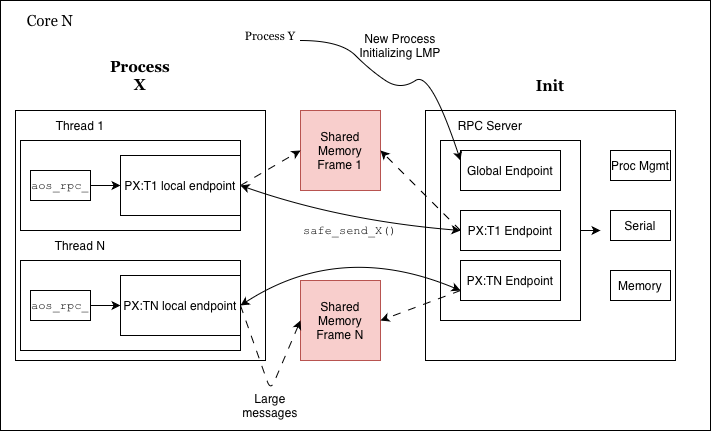

The diagram above was exported from draw.io. Its source (the exported page's mxGraphModel, read from the mxfile embedded in the PNG):
<mxGraphModel dx="901" dy="731" grid="1" gridSize="10" guides="1" tooltips="1" connect="1" arrows="1" fold="1" page="1" pageScale="1" pageWidth="850" pageHeight="1100" math="0" shadow="0">
  <root>
    <mxCell id="0" />
    <mxCell id="1" parent="0" />
    <mxCell id="-NBckV-dhSdy8V8QXAwh-1" parent="1" style="rounded=0;whiteSpace=wrap;html=1;" value="" vertex="1">
      <mxGeometry height="430" width="710" y="90" as="geometry" />
    </mxCell>
    <mxCell id="31CG4pl4Mk6WaR0SKlGF-2" parent="1" style="whiteSpace=wrap;html=1;aspect=fixed;" value="" vertex="1">
      <mxGeometry height="250" width="250" x="425" y="200" as="geometry" />
    </mxCell>
    <mxCell id="31CG4pl4Mk6WaR0SKlGF-33" parent="1" style="rounded=0;whiteSpace=wrap;html=1;" value="" vertex="1">
      <mxGeometry height="180" width="140" x="440" y="230" as="geometry" />
    </mxCell>
    <mxCell id="31CG4pl4Mk6WaR0SKlGF-1" parent="1" style="whiteSpace=wrap;html=1;aspect=fixed;" value="" vertex="1">
      <mxGeometry height="250" width="250" x="15" y="200" as="geometry" />
    </mxCell>
    <mxCell id="31CG4pl4Mk6WaR0SKlGF-3" parent="1" style="text;html=1;whiteSpace=wrap;strokeColor=none;fillColor=none;align=center;verticalAlign=middle;rounded=0;" value="&lt;font face=&quot;Georgia&quot; style=&quot;font-size: 15px;&quot;&gt;&lt;b&gt;Process X&lt;/b&gt;&lt;/font&gt;" vertex="1">
      <mxGeometry height="30" width="60" x="110" y="150" as="geometry" />
    </mxCell>
    <mxCell id="31CG4pl4Mk6WaR0SKlGF-4" parent="1" style="text;html=1;whiteSpace=wrap;strokeColor=none;fillColor=none;align=center;verticalAlign=middle;rounded=0;fontStyle=1;fontSize=15;fontFamily=Georgia;" value="Init" vertex="1">
      <mxGeometry height="30" width="60" x="520" y="160" as="geometry" />
    </mxCell>
    <mxCell id="31CG4pl4Mk6WaR0SKlGF-6" parent="1" style="rounded=0;whiteSpace=wrap;html=1;" value="" vertex="1">
      <mxGeometry height="90" width="220" x="20" y="230" as="geometry" />
    </mxCell>
    <mxCell id="31CG4pl4Mk6WaR0SKlGF-8" parent="1" style="rounded=0;whiteSpace=wrap;html=1;" value="" vertex="1">
      <mxGeometry height="90" width="220" x="20" y="350" as="geometry" />
    </mxCell>
    <mxCell id="31CG4pl4Mk6WaR0SKlGF-9" parent="1" style="text;html=1;whiteSpace=wrap;strokeColor=none;fillColor=none;align=center;verticalAlign=middle;rounded=0;" value="Thread 1" vertex="1">
      <mxGeometry height="30" width="60" x="50" y="200" as="geometry" />
    </mxCell>
    <mxCell id="31CG4pl4Mk6WaR0SKlGF-10" parent="1" style="text;html=1;whiteSpace=wrap;strokeColor=none;fillColor=none;align=center;verticalAlign=middle;rounded=0;" value="Thread N" vertex="1">
      <mxGeometry height="30" width="60" x="50" y="320" as="geometry" />
    </mxCell>
    <mxCell id="31CG4pl4Mk6WaR0SKlGF-11" parent="1" style="whiteSpace=wrap;html=1;aspect=fixed;fillColor=#f8cecc;strokeColor=#b85450;" value="Shared Memory Frame 1" vertex="1">
      <mxGeometry height="80" width="80" x="300" y="200" as="geometry" />
    </mxCell>
    <mxCell id="31CG4pl4Mk6WaR0SKlGF-12" parent="1" style="whiteSpace=wrap;html=1;aspect=fixed;fillColor=#f8cecc;strokeColor=#b85450;" value="Shared Memory Frame N" vertex="1">
      <mxGeometry height="80" width="80" x="300" y="370" as="geometry" />
    </mxCell>
    <mxCell id="31CG4pl4Mk6WaR0SKlGF-14" parent="1" style="text;html=1;whiteSpace=wrap;strokeColor=none;fillColor=none;align=center;verticalAlign=middle;rounded=0;" value="RPC Server" vertex="1">
      <mxGeometry height="30" width="80" x="450" y="200" as="geometry" />
    </mxCell>
    <mxCell id="31CG4pl4Mk6WaR0SKlGF-15" parent="1" style="rounded=0;whiteSpace=wrap;html=1;" value="Global Endpoint" vertex="1">
      <mxGeometry height="40" width="100" x="460" y="240" as="geometry" />
    </mxCell>
    <mxCell id="31CG4pl4Mk6WaR0SKlGF-16" parent="1" style="rounded=0;whiteSpace=wrap;html=1;" value="PX:T1 Endpoint" vertex="1">
      <mxGeometry height="40" width="100" x="460" y="300" as="geometry" />
    </mxCell>
    <mxCell id="31CG4pl4Mk6WaR0SKlGF-18" parent="1" style="rounded=0;whiteSpace=wrap;html=1;" value="PX:TN Endpoint" vertex="1">
      <mxGeometry height="40" width="100" x="460" y="350" as="geometry" />
    </mxCell>
    <mxCell id="31CG4pl4Mk6WaR0SKlGF-19" edge="1" parent="1" style="curved=1;endArrow=classic;html=1;rounded=0;" value="">
      <mxGeometry height="50" relative="1" width="50" as="geometry">
        <Array as="points">
          <mxPoint x="340" y="130" />
          <mxPoint x="370" y="160" />
          <mxPoint x="400" y="180" />
          <mxPoint x="430" y="160" />
        </Array>
        <mxPoint x="300" y="130" as="sourcePoint" />
        <mxPoint x="460" y="250" as="targetPoint" />
      </mxGeometry>
    </mxCell>
    <mxCell id="31CG4pl4Mk6WaR0SKlGF-20" parent="1" style="text;html=1;whiteSpace=wrap;strokeColor=none;fillColor=none;align=center;verticalAlign=middle;rounded=0;" value="New Process Initializing LMP" vertex="1">
      <mxGeometry height="70" width="100" x="350" y="100" as="geometry" />
    </mxCell>
    <mxCell id="31CG4pl4Mk6WaR0SKlGF-24" edge="1" parent="1" source="31CG4pl4Mk6WaR0SKlGF-6" style="endArrow=classic;startArrow=classic;html=1;rounded=0;exitX=1;exitY=0.5;exitDx=0;exitDy=0;entryX=0;entryY=0.5;entryDx=0;entryDy=0;curved=1;" target="31CG4pl4Mk6WaR0SKlGF-16" value="">
      <mxGeometry height="50" relative="1" width="50" as="geometry">
        <Array as="points">
          <mxPoint x="340" y="310" />
        </Array>
        <mxPoint x="320" y="370" as="sourcePoint" />
        <mxPoint x="370" y="320" as="targetPoint" />
      </mxGeometry>
    </mxCell>
    <mxCell id="31CG4pl4Mk6WaR0SKlGF-26" edge="1" parent="1" source="31CG4pl4Mk6WaR0SKlGF-8" style="endArrow=classic;startArrow=classic;html=1;rounded=0;exitX=1;exitY=0.5;exitDx=0;exitDy=0;entryX=0;entryY=0.75;entryDx=0;entryDy=0;curved=1;" target="31CG4pl4Mk6WaR0SKlGF-18" value="">
      <mxGeometry height="50" relative="1" width="50" as="geometry">
        <Array as="points">
          <mxPoint x="340" y="330" />
        </Array>
        <mxPoint x="320" y="370" as="sourcePoint" />
        <mxPoint x="370" y="320" as="targetPoint" />
      </mxGeometry>
    </mxCell>
    <mxCell id="31CG4pl4Mk6WaR0SKlGF-27" edge="1" parent="1" source="31CG4pl4Mk6WaR0SKlGF-6" style="endArrow=classic;html=1;rounded=0;exitX=1;exitY=0.5;exitDx=0;exitDy=0;entryX=0;entryY=0.5;entryDx=0;entryDy=0;dashed=1;dashPattern=8 8;" target="31CG4pl4Mk6WaR0SKlGF-11" value="">
      <mxGeometry height="50" relative="1" width="50" as="geometry">
        <Array as="points" />
        <mxPoint x="320" y="370" as="sourcePoint" />
        <mxPoint x="370" y="320" as="targetPoint" />
      </mxGeometry>
    </mxCell>
    <mxCell id="31CG4pl4Mk6WaR0SKlGF-28" edge="1" parent="1" source="31CG4pl4Mk6WaR0SKlGF-16" style="endArrow=classic;html=1;rounded=0;entryX=1;entryY=0.5;entryDx=0;entryDy=0;exitX=0;exitY=0.5;exitDx=0;exitDy=0;dashed=1;dashPattern=8 8;" target="31CG4pl4Mk6WaR0SKlGF-11" value="">
      <mxGeometry height="50" relative="1" width="50" as="geometry">
        <mxPoint x="320" y="370" as="sourcePoint" />
        <mxPoint x="370" y="320" as="targetPoint" />
      </mxGeometry>
    </mxCell>
    <mxCell id="31CG4pl4Mk6WaR0SKlGF-29" edge="1" parent="1" source="31CG4pl4Mk6WaR0SKlGF-8" style="endArrow=classic;html=1;rounded=1;exitX=1;exitY=0.5;exitDx=0;exitDy=0;entryX=0;entryY=0.5;entryDx=0;entryDy=0;dashed=1;dashPattern=8 8;curved=0;" target="31CG4pl4Mk6WaR0SKlGF-12" value="">
      <mxGeometry height="50" relative="1" width="50" as="geometry">
        <Array as="points">
          <mxPoint x="270" y="480" />
        </Array>
        <mxPoint x="320" y="370" as="sourcePoint" />
        <mxPoint x="370" y="320" as="targetPoint" />
      </mxGeometry>
    </mxCell>
    <mxCell id="31CG4pl4Mk6WaR0SKlGF-30" edge="1" parent="1" source="31CG4pl4Mk6WaR0SKlGF-18" style="endArrow=classic;html=1;rounded=0;entryX=1;entryY=0.5;entryDx=0;entryDy=0;exitX=0;exitY=0.75;exitDx=0;exitDy=0;dashed=1;dashPattern=8 8;" target="31CG4pl4Mk6WaR0SKlGF-12" value="">
      <mxGeometry height="50" relative="1" width="50" as="geometry">
        <mxPoint x="320" y="370" as="sourcePoint" />
        <mxPoint x="370" y="320" as="targetPoint" />
      </mxGeometry>
    </mxCell>
    <mxCell id="31CG4pl4Mk6WaR0SKlGF-31" parent="1" style="rounded=0;whiteSpace=wrap;html=1;" value="PX:TN local endpoint" vertex="1">
      <mxGeometry height="60" width="120" x="120" y="365" as="geometry" />
    </mxCell>
    <mxCell id="31CG4pl4Mk6WaR0SKlGF-32" parent="1" style="rounded=0;whiteSpace=wrap;html=1;" value="PX:T1 local endpoint" vertex="1">
      <mxGeometry height="60" width="120" x="120" y="245" as="geometry" />
    </mxCell>
    <mxCell id="31CG4pl4Mk6WaR0SKlGF-37" parent="1" style="rounded=0;whiteSpace=wrap;html=1;" value="Proc Mgmt" vertex="1">
      <mxGeometry height="30" width="60" x="610" y="240" as="geometry" />
    </mxCell>
    <mxCell id="31CG4pl4Mk6WaR0SKlGF-39" parent="1" style="rounded=0;whiteSpace=wrap;html=1;" value="Serial" vertex="1">
      <mxGeometry height="30" width="60" x="610" y="300" as="geometry" />
    </mxCell>
    <mxCell id="31CG4pl4Mk6WaR0SKlGF-40" parent="1" style="rounded=0;whiteSpace=wrap;html=1;" value="Memory" vertex="1">
      <mxGeometry height="30" width="60" x="610" y="360" as="geometry" />
    </mxCell>
    <mxCell id="31CG4pl4Mk6WaR0SKlGF-41" edge="1" parent="1" style="endArrow=classic;html=1;rounded=0;" value="">
      <mxGeometry height="50" relative="1" width="50" as="geometry">
        <mxPoint x="580" y="320" as="sourcePoint" />
        <mxPoint x="600" y="320" as="targetPoint" />
      </mxGeometry>
    </mxCell>
    <mxCell id="31CG4pl4Mk6WaR0SKlGF-42" parent="1" style="rounded=0;whiteSpace=wrap;html=1;" value="&lt;font face=&quot;Courier New&quot;&gt;aos_rpc_&lt;/font&gt;" vertex="1">
      <mxGeometry height="30" width="60" x="30" y="260" as="geometry" />
    </mxCell>
    <mxCell id="31CG4pl4Mk6WaR0SKlGF-44" edge="1" parent="1" source="31CG4pl4Mk6WaR0SKlGF-42" style="endArrow=classic;html=1;rounded=0;exitX=1;exitY=0.5;exitDx=0;exitDy=0;entryX=0;entryY=0.5;entryDx=0;entryDy=0;" target="31CG4pl4Mk6WaR0SKlGF-32" value="">
      <mxGeometry height="50" relative="1" width="50" as="geometry">
        <Array as="points">
          <mxPoint x="110" y="275" />
        </Array>
        <mxPoint x="320" y="370" as="sourcePoint" />
        <mxPoint x="370" y="320" as="targetPoint" />
      </mxGeometry>
    </mxCell>
    <mxCell id="31CG4pl4Mk6WaR0SKlGF-45" edge="1" parent="1" source="31CG4pl4Mk6WaR0SKlGF-46" style="endArrow=classic;html=1;rounded=0;entryX=0;entryY=0.5;entryDx=0;entryDy=0;exitX=1;exitY=0.5;exitDx=0;exitDy=0;" target="31CG4pl4Mk6WaR0SKlGF-31" value="">
      <mxGeometry height="50" relative="1" width="50" as="geometry">
        <mxPoint x="90" y="400" as="sourcePoint" />
        <mxPoint x="140" y="350" as="targetPoint" />
      </mxGeometry>
    </mxCell>
    <mxCell id="31CG4pl4Mk6WaR0SKlGF-46" parent="1" style="rounded=0;whiteSpace=wrap;html=1;" value="&lt;font face=&quot;Courier New&quot;&gt;aos_rpc_&lt;/font&gt;" vertex="1">
      <mxGeometry height="30" width="60" x="30" y="380" as="geometry" />
    </mxCell>
    <mxCell id="31CG4pl4Mk6WaR0SKlGF-47" parent="1" style="text;html=1;whiteSpace=wrap;strokeColor=none;fillColor=none;align=center;verticalAlign=middle;rounded=0;" value="&lt;font face=&quot;Courier New&quot;&gt;safe_send_X()&lt;/font&gt;" vertex="1">
      <mxGeometry height="30" width="60" x="320" y="305" as="geometry" />
    </mxCell>
    <mxCell id="31CG4pl4Mk6WaR0SKlGF-48" parent="1" style="text;html=1;whiteSpace=wrap;strokeColor=none;fillColor=none;align=center;verticalAlign=middle;rounded=0;" value="Large messages" vertex="1">
      <mxGeometry height="30" width="60" x="240" y="480" as="geometry" />
    </mxCell>
    <mxCell id="-NBckV-dhSdy8V8QXAwh-2" parent="1" style="text;html=1;whiteSpace=wrap;strokeColor=none;fillColor=none;align=center;verticalAlign=middle;rounded=0;fontSize=15;fontStyle=0;fontFamily=Georgia;" value="Core N" vertex="1">
      <mxGeometry height="40" width="100" y="90" as="geometry" />
    </mxCell>
    <mxCell id="-NBckV-dhSdy8V8QXAwh-3" parent="1" style="text;html=1;whiteSpace=wrap;strokeColor=none;fillColor=none;align=center;verticalAlign=middle;rounded=0;" value="&lt;font face=&quot;Georgia&quot;&gt;Process Y&lt;/font&gt;" vertex="1">
      <mxGeometry height="30" width="60" x="240" y="110" as="geometry" />
    </mxCell>
  </root>
</mxGraphModel>